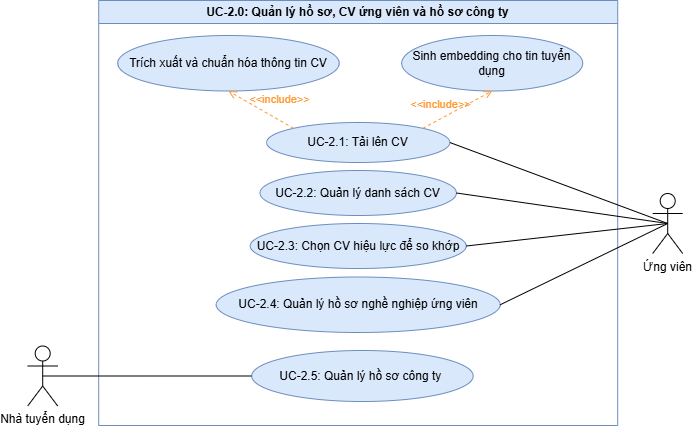

The diagram above was exported from draw.io. Its source (the exported page's mxGraphModel, read from the mxfile embedded in the PNG):
<mxGraphModel dx="853" dy="1263" grid="0" gridSize="10" guides="1" tooltips="1" connect="1" arrows="1" fold="1" page="0" pageScale="1" pageWidth="4681" pageHeight="3300" math="0" shadow="0">
  <root>
    <mxCell id="0" />
    <mxCell id="1" parent="0" />
    <mxCell id="0CJYETnWb_zDrR7IXYLa-21" parent="1" style="swimlane;whiteSpace=wrap;html=1;fillColor=#dae8fc;strokeColor=#6c8ebf;startSize=23;" value="UC-2.0: Quản lý hồ sơ, CV ứng viên và hồ sơ công ty" vertex="1">
      <mxGeometry height="425" width="519" x="282" y="-247" as="geometry">
        <mxRectangle height="26" width="261" x="233" y="-234" as="alternateBounds" />
      </mxGeometry>
    </mxCell>
    <mxCell id="0CJYETnWb_zDrR7IXYLa-9" parent="0CJYETnWb_zDrR7IXYLa-21" style="ellipse;whiteSpace=wrap;html=1;fillColor=#dae8fc;strokeColor=#6c8ebf;" value="UC-2.3:&amp;nbsp;Chọn CV hiệu lực để so khớp" vertex="1">
      <mxGeometry height="45" width="216" x="151.5" y="223" as="geometry" />
    </mxCell>
    <mxCell id="0CJYETnWb_zDrR7IXYLa-6" parent="0CJYETnWb_zDrR7IXYLa-21" style="ellipse;whiteSpace=wrap;html=1;fillColor=#dae8fc;strokeColor=#6c8ebf;" value="UC-2.1:&amp;nbsp;Tải lên CV" vertex="1">
      <mxGeometry height="40" width="183.25" x="167.88" y="122" as="geometry" />
    </mxCell>
    <mxCell id="0CJYETnWb_zDrR7IXYLa-8" parent="0CJYETnWb_zDrR7IXYLa-21" style="ellipse;whiteSpace=wrap;html=1;fillColor=#dae8fc;strokeColor=#6c8ebf;" value="UC-2.2: Quản lý danh sách CV" vertex="1">
      <mxGeometry height="45" width="196.5" x="161.25" y="170" as="geometry" />
    </mxCell>
    <mxCell id="0CJYETnWb_zDrR7IXYLa-22" parent="0CJYETnWb_zDrR7IXYLa-21" style="ellipse;whiteSpace=wrap;html=1;fillColor=#dae8fc;strokeColor=#6c8ebf;" value="UC-2.4:&amp;nbsp;Quản lý hồ sơ nghề nghiệp ứng viên" vertex="1">
      <mxGeometry height="55.5" width="284.01" x="117.49" y="276.5" as="geometry" />
    </mxCell>
    <mxCell id="0CJYETnWb_zDrR7IXYLa-31" parent="0CJYETnWb_zDrR7IXYLa-21" style="ellipse;whiteSpace=wrap;html=1;fillColor=#dae8fc;strokeColor=#6c8ebf;" value="UC-2.5: Quản lý hồ sơ công ty&amp;nbsp;" vertex="1">
      <mxGeometry height="51" width="221.51" x="153" y="350" as="geometry" />
    </mxCell>
    <mxCell id="0CJYETnWb_zDrR7IXYLa-29" parent="0CJYETnWb_zDrR7IXYLa-21" style="ellipse;whiteSpace=wrap;html=1;fillColor=#dae8fc;strokeColor=#6c8ebf;" value="Trích xuất và chuẩn hóa thông tin CV" vertex="1">
      <mxGeometry height="55.5" width="221.51" x="19" y="35" as="geometry" />
    </mxCell>
    <mxCell id="0CJYETnWb_zDrR7IXYLa-30" parent="0CJYETnWb_zDrR7IXYLa-21" style="ellipse;whiteSpace=wrap;html=1;fillColor=#dae8fc;strokeColor=#6c8ebf;" value="Sinh embedding cho tin tuyển dụng" vertex="1">
      <mxGeometry height="55.5" width="181.01" x="303" y="35" as="geometry" />
    </mxCell>
    <mxCell id="ckKhYIRh7GSiv8Q9VRpt-12" edge="1" parent="0CJYETnWb_zDrR7IXYLa-21" source="0CJYETnWb_zDrR7IXYLa-6" style="html=1;verticalAlign=bottom;labelBackgroundColor=none;endArrow=open;endFill=0;dashed=1;rounded=0;entryX=0.5;entryY=1;entryDx=0;entryDy=0;exitX=1;exitY=0;exitDx=0;exitDy=0;strokeColor=#FF9933;" target="0CJYETnWb_zDrR7IXYLa-30" value="&lt;span style=&quot;color: rgb(255, 153, 51);&quot;&gt;&amp;lt;&amp;lt;include&amp;gt;&amp;gt;&lt;/span&gt;">
      <mxGeometry relative="1" width="160" x="-0.4308" y="5" as="geometry">
        <mxPoint as="offset" />
        <mxPoint x="68" y="197" as="sourcePoint" />
        <mxPoint x="228" y="197" as="targetPoint" />
      </mxGeometry>
    </mxCell>
    <mxCell id="ckKhYIRh7GSiv8Q9VRpt-13" edge="1" parent="0CJYETnWb_zDrR7IXYLa-21" source="0CJYETnWb_zDrR7IXYLa-6" style="html=1;verticalAlign=bottom;labelBackgroundColor=none;endArrow=open;endFill=0;dashed=1;rounded=0;entryX=0.5;entryY=1;entryDx=0;entryDy=0;exitX=0;exitY=0;exitDx=0;exitDy=0;strokeColor=#FF9933;" target="0CJYETnWb_zDrR7IXYLa-29" value="&lt;span style=&quot;color: rgb(255, 153, 51);&quot;&gt;&amp;lt;&amp;lt;include&amp;gt;&amp;gt;&lt;/span&gt;">
      <mxGeometry relative="1" width="160" x="-0.4114" y="-10" as="geometry">
        <mxPoint as="offset" />
        <mxPoint x="213" y="158" as="sourcePoint" />
        <mxPoint x="163" y="119" as="targetPoint" />
      </mxGeometry>
    </mxCell>
    <mxCell id="WNfkt3XgviBfEDTzhkr5-1" parent="1" style="shape=umlActor;verticalLabelPosition=bottom;verticalAlign=top;html=1;outlineConnect=0;" value="Ứng viên" vertex="1">
      <mxGeometry height="60" width="30" x="836" y="-54" as="geometry" />
    </mxCell>
    <mxCell id="WNfkt3XgviBfEDTzhkr5-29" edge="1" parent="1" source="0CJYETnWb_zDrR7IXYLa-6" style="rounded=0;orthogonalLoop=1;jettySize=auto;html=1;exitX=1;exitY=0.5;exitDx=0;exitDy=0;entryX=0.5;entryY=0.5;entryDx=0;entryDy=0;endArrow=none;endFill=0;entryPerimeter=0;" target="WNfkt3XgviBfEDTzhkr5-1">
      <mxGeometry relative="1" as="geometry">
        <mxPoint x="881" y="30" as="sourcePoint" />
        <mxPoint x="1111" y="-4" as="targetPoint" />
      </mxGeometry>
    </mxCell>
    <mxCell id="WNfkt3XgviBfEDTzhkr5-30" edge="1" parent="1" source="0CJYETnWb_zDrR7IXYLa-8" style="rounded=0;orthogonalLoop=1;jettySize=auto;html=1;exitX=1;exitY=0.5;exitDx=0;exitDy=0;entryX=0.5;entryY=0.5;entryDx=0;entryDy=0;endArrow=none;endFill=0;entryPerimeter=0;" target="WNfkt3XgviBfEDTzhkr5-1">
      <mxGeometry relative="1" as="geometry">
        <mxPoint x="719" y="-28" as="sourcePoint" />
        <mxPoint x="949" y="-62" as="targetPoint" />
      </mxGeometry>
    </mxCell>
    <mxCell id="WNfkt3XgviBfEDTzhkr5-31" edge="1" parent="1" source="0CJYETnWb_zDrR7IXYLa-9" style="rounded=0;orthogonalLoop=1;jettySize=auto;html=1;exitX=1;exitY=0.5;exitDx=0;exitDy=0;entryX=0.5;entryY=0.5;entryDx=0;entryDy=0;endArrow=none;endFill=0;entryPerimeter=0;" target="WNfkt3XgviBfEDTzhkr5-1">
      <mxGeometry relative="1" as="geometry">
        <mxPoint x="745" y="-34" as="sourcePoint" />
        <mxPoint x="975" y="-68" as="targetPoint" />
      </mxGeometry>
    </mxCell>
    <mxCell id="WNfkt3XgviBfEDTzhkr5-32" edge="1" parent="1" source="0CJYETnWb_zDrR7IXYLa-22" style="rounded=0;orthogonalLoop=1;jettySize=auto;html=1;exitX=1;exitY=0.5;exitDx=0;exitDy=0;entryX=0.5;entryY=0.5;entryDx=0;entryDy=0;endArrow=none;endFill=0;entryPerimeter=0;" target="WNfkt3XgviBfEDTzhkr5-1">
      <mxGeometry relative="1" as="geometry">
        <mxPoint x="844" y="-53" as="sourcePoint" />
        <mxPoint x="1074" y="-87" as="targetPoint" />
      </mxGeometry>
    </mxCell>
    <mxCell id="ckKhYIRh7GSiv8Q9VRpt-2" parent="1" style="shape=umlActor;verticalLabelPosition=bottom;verticalAlign=top;html=1;" value="Nhà tuyển dụng" vertex="1">
      <mxGeometry height="60" width="30" x="211" y="98.5" as="geometry" />
    </mxCell>
    <mxCell id="ckKhYIRh7GSiv8Q9VRpt-4" edge="1" parent="1" source="ckKhYIRh7GSiv8Q9VRpt-2" style="rounded=0;orthogonalLoop=1;jettySize=auto;html=1;exitX=0.5;exitY=0.5;exitDx=0;exitDy=0;entryX=0;entryY=0.5;entryDx=0;entryDy=0;endArrow=none;endFill=0;exitPerimeter=0;" target="0CJYETnWb_zDrR7IXYLa-31">
      <mxGeometry relative="1" as="geometry">
        <mxPoint x="777" y="357.5" as="sourcePoint" />
        <mxPoint x="1019" y="119.5" as="targetPoint" />
      </mxGeometry>
    </mxCell>
  </root>
</mxGraphModel>